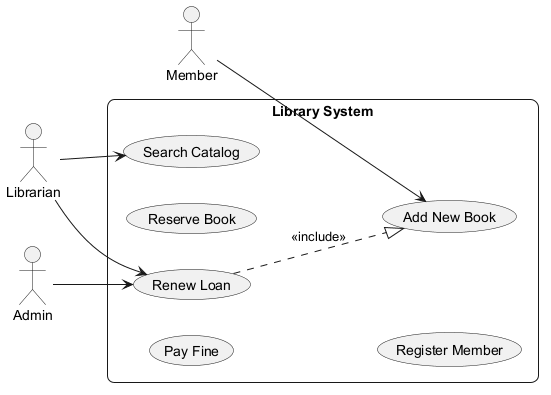

The diagram above was rendered by PlantUML. Its source (embedded in the PNG):
@startuml
skinparam backgroundColor #FFFFFF
skinparam roundCorner 15
left to right direction
actor "Librarian" as Librarian
actor "Member" as Member
actor "Admin" as Admin
rectangle "Library System" {
  usecase "Pay Fine" as UC_PayFine
  usecase "Reserve Book" as UC_ReserveBook
  usecase "Search Catalog" as UC_SearchCatalog
  usecase "Register Member" as UC_RegisterMember
  usecase "Add New Book" as UC_AddNewBook
  usecase "Renew Loan" as UC_RenewLoan
}
Librarian --> UC_RenewLoan
Librarian --> UC_SearchCatalog
Member --> UC_AddNewBook
Admin --> UC_RenewLoan
UC_RenewLoan ..|> UC_AddNewBook : <<include>>
@enduml